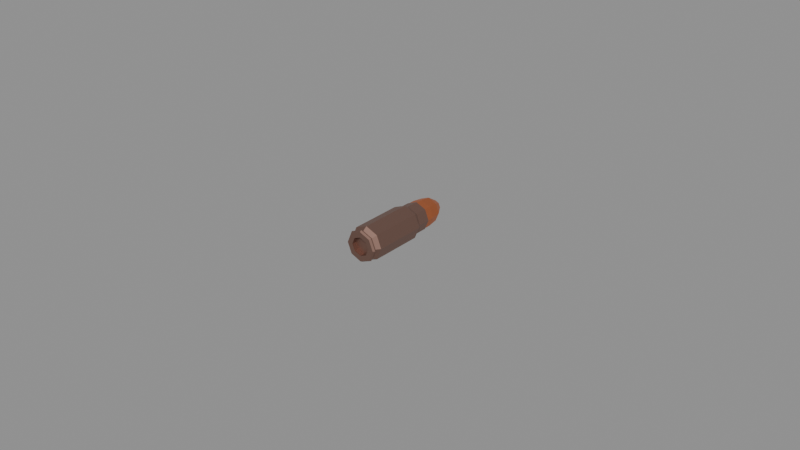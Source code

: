 # Source: round.blend  (saved by Blender 5.2.45; exported with 4.5.12 LTS)
import bpy
from mathutils import Matrix  # noqa: F401  (used for matrix-valued properties, if any)

bpy.ops.wm.read_factory_settings(use_empty=True)
scene = bpy.context.scene
scene.name = 'Scene'

# ---- collections
col_762x25_tokarev_round = bpy.data.collections.new('762x25-tokarev-round'); scene.collection.children.link(col_762x25_tokarev_round)

# ---- materials (node trees are filled in below, after node groups)
mat_tokarev_case_material = bpy.data.materials.new('Tokarev Case Material')
mat_tokarev_case_material.use_backface_culling_lightprobe_volume = False
mat_tokarev_case_material.diffuse_color = (0.4869, 0.3328, 0.2487, 1.0)
mat_tokarev_case_material.metallic = 0.5869
mat_tokarev_bullet_material = bpy.data.materials.new('Tokarev Bullet Material')
mat_tokarev_bullet_material.use_backface_culling_lightprobe_volume = False
mat_tokarev_bullet_material.diffuse_color = (0.8412, 0.3747, 0.1716, 1.0)
mat_tokarev_bullet_material.metallic = 1.0

# ---- material node trees
mat_tokarev_case_material.use_nodes = True; mat_tokarev_case_material.node_tree.nodes.clear()
_N = mat_tokarev_case_material.node_tree.nodes; _L = mat_tokarev_case_material.node_tree.links
n0 = _N.new('ShaderNodeBsdfPrincipled'); n0.name = 'Principled BSDF'; n0.location = (10, 300)
n0.distribution = 'GGX'
n0.subsurface_method = 'RANDOM_WALK_SKIN'
n0.inputs[0].default_value = (0.3508, 0.2075, 0.1661, 1.0)
n0.inputs[1].default_value = 0.95
n0.inputs[3].default_value = 1.45
n0.inputs[27].default_value = (0.0, 0.0, 0.0, 1.0)
n0.inputs[28].default_value = 1.0
n1 = _N.new('ShaderNodeOutputMaterial'); n1.name = 'Material Output'; n1.location = (300, 300)
_L.new(n0.outputs[0], n1.inputs[0])
n1.is_active_output = True
mat_tokarev_bullet_material.use_nodes = True; mat_tokarev_bullet_material.node_tree.nodes.clear()
_N = mat_tokarev_bullet_material.node_tree.nodes; _L = mat_tokarev_bullet_material.node_tree.links
n0 = _N.new('ShaderNodeBsdfPrincipled'); n0.name = 'Principled BSDF'; n0.location = (10, 300)
n0.distribution = 'GGX'
n0.subsurface_method = 'RANDOM_WALK_SKIN'
n0.inputs[0].default_value = (0.8, 0.2452, 0.1041, 1.0)
n0.inputs[1].default_value = 0.95
n0.inputs[3].default_value = 1.45
n0.inputs[27].default_value = (0.0, 0.0, 0.0, 1.0)
n0.inputs[28].default_value = 1.0
n1 = _N.new('ShaderNodeOutputMaterial'); n1.name = 'Material Output'; n1.location = (300, 300)
_L.new(n0.outputs[0], n1.inputs[0])
n1.is_active_output = True

# ---- meshes
me_762x25_tokarev_round = bpy.data.meshes.new('762x25-tokarev-round')
me_762x25_tokarev_round.from_pydata([(0.0, 0.02751, -0.004409), (0.003118, 0.02751, -0.003118), (-0.003118, 0.02751, -0.003118), (-3.535e-11, 0.03088, -0.003963), (-1.258e-11, 0.02514, -0.004416), (0.003123, 0.02514, -0.003123), (-0.003123, 0.02514, -0.003123), (-1.258e-11, 0.02514, -0.004586), (-1.258e-11, 0.0212, -0.004586), (0.003243, 0.02514, -0.003243), (-0.003243, 0.02514, -0.003243), (-0.003243, 0.0212, -0.003243), (-0.004586, 0.02514, -7.679e-10), (-0.003243, 0.02514, 0.003243), (-0.004416, 0.02514, -7.843e-10), (-0.004586, 0.0212, -5.958e-10), (-0.00543, 0.01974, -5.693e-10), (-0.003243, 0.0212, 0.003243), (-4.135e-10, 0.0212, 0.004586), (-0.003839, 0.01974, 0.003839), (-4.747e-10, 0.01974, 0.00543), (-0.003839, 0.002772, 0.003839), (-4.747e-10, 0.002772, 0.00543), (-0.00543, 0.002772, 1.726e-10), (-0.003145, 0.001481, 0.003145), (-3.913e-10, 0.001481, 0.004448), (-0.004448, 0.001481, 2.456e-10), (-0.003145, 0.0006075, 0.003145), (-3.913e-10, 0.0006075, 0.004448), (-0.004448, 0.0006075, 2.838e-10), (-0.00358, 0.0006075, 0.00358), (-4.323e-10, 0.0006075, 0.005063), (-0.005063, 0.0006075, 2.66e-10), (-0.003314, 0.0, 0.003314), (-4.063e-10, 0.0, 0.004687), (-0.004687, 0.0, 3.054e-10), (-0.002066, 0.0, 0.002066), (-0.002066, 0.001329, 0.002066), (-3.778e-10, 0.0, 0.002922), (-0.002922, 0.0, 2.2e-10), (-0.002922, 0.001329, 1.619e-10), (-0.002066, 0.0, -0.002066), (-0.002066, 0.001329, -0.002066), (-5.344e-11, 0.0, -0.002922), (-0.003314, 0.0, -0.003314), (-0.00358, 0.0006075, -0.00358), (3.498e-12, 0.0, -0.004687), (1.026e-11, 0.0006075, -0.005063), (0.003314, 0.0, -0.003314), (0.004687, 0.0, 5.662e-10), (0.00358, 0.0006075, -0.00358), (0.002066, 0.0, -0.002066), (0.002922, 0.0, 4.808e-10), (0.002066, 0.001329, -0.002066), (-5.344e-11, 0.001329, -0.002922), (0.002922, 0.001329, 4.227e-10), (3.498e-12, 0.001329, 3.777e-10), (0.002066, 0.001329, 0.002066), (-3.778e-10, 0.001329, 0.002922), (0.002066, 0.0, 0.002066), (0.003314, 0.0, 0.003314), (0.00358, 0.0006075, 0.00358), (0.003145, 0.0006075, 0.003145), (0.005063, 0.0006075, 5.476e-10), (0.004448, 0.0006075, 5.313e-10), (0.003145, 0.0006075, -0.003145), (0.004448, 0.001481, 4.931e-10), (0.00543, 0.002772, 4.747e-10), (0.003145, 0.001481, -0.003145), (0.003145, 0.001481, 0.003145), (0.003839, 0.002772, 0.003839), (0.003839, 0.01974, 0.003839), (0.00543, 0.01974, -2.672e-10), (0.003243, 0.0212, 0.003243), (0.004586, 0.0212, -3.407e-10), (0.003243, 0.02514, 0.003243), (0.004586, 0.02514, -5.127e-10), (-4.135e-10, 0.02514, 0.004586), (0.003123, 0.02514, 0.003123), (0.003118, 0.02751, 0.003118), (0.004416, 0.02514, -5.155e-10), (-4.135e-10, 0.02514, 0.004416), (-4.003e-10, 0.02751, 0.004409), (-0.003123, 0.02514, 0.003123), (-0.003118, 0.02751, 0.003118), (-0.002802, 0.03088, 0.002802), (-0.004409, 0.02751, -9.148e-10), (-0.003963, 0.03088, -1.054e-09), (-0.001779, 0.03426, -1.107e-09), (-0.002802, 0.03088, -0.002802), (-0.001258, 0.03426, -0.001258), (-8.138e-11, 0.03426, -0.001779), (-1.621e-10, 0.03506, -1.113e-09), (-2.429e-10, 0.03426, 0.001779), (0.001779, 0.03426, -9.982e-10), (-0.001258, 0.03426, 0.001258), (0.001258, 0.03426, 0.001258), (0.001258, 0.03426, -0.001258), (0.002802, 0.03088, -0.002802), (0.003963, 0.03088, -8.132e-10), (0.004409, 0.02751, -6.464e-10), (0.002802, 0.03088, 0.002802), (-3.951e-10, 0.03088, 0.003963), (0.003243, 0.0212, -0.003243), (0.003839, 0.01974, -0.003839), (0.0, 0.01974, -0.00543), (0.003839, 0.002772, -0.003839), (0.0, 0.002772, -0.00543), (-0.003839, 0.002772, -0.003839), (-2.437e-12, 0.001481, -0.004448), (-0.003145, 0.001481, -0.003145), (-2.437e-12, 0.0006075, -0.004448), (-0.003145, 0.0006075, -0.003145), (-0.003839, 0.01974, -0.003839)], [], [(0, 1, 5, 4), (1, 0, 3, 98), (2, 0, 4, 6), (0, 2, 89, 3), (4, 5, 9, 7), (6, 4, 7, 10), (8, 11, 10, 7), (103, 8, 7, 9), (11, 15, 12, 10), (14, 6, 10, 12), (15, 17, 13, 12), (83, 14, 12, 13), (16, 19, 17, 15), (113, 16, 15, 11), (17, 18, 77, 13), (19, 20, 18, 17), (22, 20, 19, 21), (21, 19, 16, 23), (22, 21, 24, 25), (21, 23, 26, 24), (25, 24, 27, 28), (24, 26, 29, 27), (28, 27, 30, 31), (27, 29, 32, 30), (31, 30, 33, 34), (30, 32, 35, 33), (36, 38, 34, 33), (39, 36, 33, 35), (38, 36, 37, 58), (36, 39, 40, 37), (39, 41, 42, 40), (41, 39, 35, 44), (41, 43, 54, 42), (43, 41, 44, 46), (32, 45, 44, 35), (45, 47, 46, 44), (47, 50, 48, 46), (51, 43, 46, 48), (52, 51, 48, 49), (50, 63, 49, 48), (43, 51, 53, 54), (51, 52, 55, 53), (54, 53, 55, 56), (56, 55, 57, 58), (52, 59, 57, 55), (59, 38, 58, 57), (59, 52, 49, 60), (38, 59, 60, 34), (63, 61, 60, 49), (61, 31, 34, 60), (64, 62, 61, 63), (62, 28, 31, 61), (65, 64, 63, 50), (68, 66, 64, 65), (66, 69, 62, 64), (106, 67, 66, 68), (67, 70, 69, 66), (70, 22, 25, 69), (69, 25, 28, 62), (67, 72, 71, 70), (70, 71, 20, 22), (71, 72, 74, 73), (20, 71, 73, 18), (73, 74, 76, 75), (18, 73, 75, 77), (80, 78, 75, 76), (78, 81, 77, 75), (79, 82, 81, 78), (100, 79, 78, 80), (82, 84, 83, 81), (81, 83, 13, 77), (84, 86, 14, 83), (84, 82, 102, 85), (86, 84, 85, 87), (86, 2, 6, 14), (2, 86, 87, 89), (87, 85, 95, 88), (89, 87, 88, 90), (3, 89, 90, 91), (90, 88, 92), (91, 90, 92), (93, 92, 95), (92, 93, 96), (97, 91, 92), (92, 88, 95), (94, 97, 92), (94, 92, 96), (98, 3, 91, 97), (99, 98, 97, 94), (100, 1, 98, 99), (101, 99, 94, 96), (79, 100, 99, 101), (82, 79, 101, 102), (102, 101, 96, 93), (85, 102, 93, 95), (1, 100, 80, 5), (5, 80, 76, 9), (74, 103, 9, 76), (72, 104, 103, 74), (104, 105, 8, 103), (107, 105, 104, 106), (106, 104, 72, 67), (107, 106, 68, 109), (108, 113, 105, 107), (108, 107, 109, 110), (109, 68, 65, 111), (110, 109, 111, 112), (111, 65, 50, 47), (112, 111, 47, 45), (26, 110, 112, 29), (29, 112, 45, 32), (23, 108, 110, 26), (23, 16, 113, 108), (105, 113, 11, 8), (40, 56, 58, 37), (42, 54, 56, 40)])
me_762x25_tokarev_round.polygons.foreach_set('material_index', [1, 1, 1, 1, 0, 0, 0, 0, 0, 0, 0, 0, 0, 0, 0, 0, 0, 0, 0, 0, 0, 0, 0, 0, 0, 0, 0, 0, 0, 0, 0, 0, 0, 0, 0, 0, 0, 0, 0, 0, 0, 0, 0, 0, 0, 0, 0, 0, 0, 0, 0, 0, 0, 0, 0, 0, 0, 0, 0, 0, 0, 0, 0, 0, 0, 0, 0, 1, 1, 1, 0, 1, 1, 1, 1, 1, 1, 1, 1, 1, 1, 1, 1, 1, 1, 1, 1, 1, 1, 1, 1, 1, 1, 1, 1, 1, 0, 0, 0, 0, 0, 0, 0, 0, 0, 0, 0, 0, 0, 0, 0, 0, 0, 0, 0, 0])
_uv = me_762x25_tokarev_round.uv_layers.new(name='UVMap')
_uv.uv.foreach_set('vector', [0.25, 0.4811, 0.4134, 0.4134, 0.4136, 0.4134, 0.2499, 0.4812, 0.4134, 0.4134, 0.25, 0.4811, 0.2583, 0.4777, 0.4052, 0.4168, 0.08658, 0.4134, 0.25, 0.4811, 0.2501, 0.4812, 0.08645, 0.4134, 0.25, 0.4811, 0.08658, 0.4134, 0.09484, 0.4168, 0.2417, 0.4777, 0.25, 0.4452, 0.388, 0.388, 0.3933, 0.3933, 0.25, 0.4527, 0.112, 0.388, 0.25, 0.4452, 0.25, 0.4527, 0.1067, 0.3933, 0.009715, 1.349, 0.1153, 1.349, 0.1153, 1.49, 0.009715, 1.49, 0.8847, 1.349, 0.9903, 1.349, 0.9903, 1.49, 0.8847, 1.49, 0.1347, 1.349, 0.2403, 1.349, 0.2403, 1.49, 0.1347, 1.49, 0.05481, 0.25, 0.112, 0.388, 0.1067, 0.3933, 0.04731, 0.25, 0.2597, 1.349, 0.3653, 1.349, 0.3653, 1.49, 0.2597, 1.49, 0.112, 0.112, 0.05481, 0.25, 0.04731, 0.25, 0.1067, 0.1067, 0.25, 1.281, 0.375, 1.281, 0.3653, 1.349, 0.2597, 1.349, 0.125, 1.281, 0.25, 1.281, 0.2403, 1.349, 0.1347, 1.349, 0.3847, 1.349, 0.4903, 1.349, 0.4903, 1.49, 0.3847, 1.49, 0.375, 1.281, 0.5, 1.281, 0.4903, 1.349, 0.3847, 1.349, 0.5, 0.5, 0.5, 1.281, 0.375, 1.281, 0.375, 0.5, 0.375, 0.5, 0.375, 1.281, 0.25, 1.281, 0.25, 0.5, 0.5, 0.5, 0.375, 0.5, 0.3863, 0.4406, 0.4887, 0.4406, 0.375, 0.5, 0.25, 0.5, 0.2613, 0.4406, 0.3637, 0.4406, 0.4887, 0.4406, 0.3863, 0.4406, 0.3863, 0.4136, 0.4887, 0.4136, 0.3637, 0.4406, 0.2613, 0.4406, 0.2613, 0.4136, 0.3637, 0.4136, 0.4887, 0.4136, 0.3863, 0.4136, 0.3792, 0.4136, 0.4958, 0.4136, 0.3637, 0.4136, 0.2613, 0.4136, 0.2542, 0.4136, 0.3708, 0.4136, 0.4958, 0.4136, 0.3792, 0.4136, 0.3835, 0.4136, 0.4915, 0.4136, 0.3708, 0.4136, 0.2542, 0.4136, 0.2585, 0.4136, 0.3665, 0.4136, 0.6587, 0.1587, 0.75, 0.1208, 0.75, 0.04282, 0.6035, 0.1035, 0.6208, 0.25, 0.6587, 0.1587, 0.6035, 0.1035, 0.5428, 0.25, 0.75, 0.1208, 0.6587, 0.1587, 0.6587, 0.1587, 0.75, 0.1208, 0.6587, 0.1587, 0.6208, 0.25, 0.6208, 0.25, 0.6587, 0.1587, 0.6208, 0.25, 0.6587, 0.3413, 0.6587, 0.3413, 0.6208, 0.25, 0.6587, 0.3413, 0.6208, 0.25, 0.5428, 0.25, 0.6035, 0.3965, 0.6587, 0.3413, 0.75, 0.3792, 0.75, 0.3792, 0.6587, 0.3413, 0.75, 0.3792, 0.6587, 0.3413, 0.6035, 0.3965, 0.75, 0.4572, 0.2458, 0.4136, 0.1292, 0.4136, 0.1335, 0.4136, 0.2415, 0.4136, 0.1208, 0.4136, 0.004226, 0.4136, 0.008547, 0.4136, 0.1165, 0.4136, 0.9958, 0.4136, 0.8792, 0.4136, 0.8835, 0.4136, 0.9915, 0.4136, 0.8413, 0.3413, 0.75, 0.3792, 0.75, 0.4572, 0.8965, 0.3965, 0.8792, 0.25, 0.8413, 0.3413, 0.8965, 0.3965, 0.9572, 0.25, 0.8708, 0.4136, 0.7542, 0.4136, 0.7585, 0.4136, 0.8665, 0.4136, 0.75, 0.3792, 0.8413, 0.3413, 0.8413, 0.3413, 0.75, 0.3792, 0.8413, 0.3413, 0.8792, 0.25, 0.8792, 0.25, 0.8413, 0.3413, 0.75, 0.3792, 0.8413, 0.3413, 0.8792, 0.25, 0.75, 0.25, 0.75, 0.25, 0.8792, 0.25, 0.8413, 0.1587, 0.75, 0.1208, 0.8792, 0.25, 0.8413, 0.1587, 0.8413, 0.1587, 0.8792, 0.25, 0.8413, 0.1587, 0.75, 0.1208, 0.75, 0.1208, 0.8413, 0.1587, 0.8413, 0.1587, 0.8792, 0.25, 0.9572, 0.25, 0.8965, 0.1035, 0.75, 0.1208, 0.8413, 0.1587, 0.8965, 0.1035, 0.75, 0.04282, 0.7458, 0.4136, 0.6292, 0.4136, 0.6335, 0.4136, 0.7415, 0.4136, 0.6208, 0.4136, 0.5042, 0.4136, 0.5085, 0.4136, 0.6165, 0.4136, 0.7387, 0.4136, 0.6363, 0.4136, 0.6292, 0.4136, 0.7458, 0.4136, 0.6137, 0.4136, 0.5113, 0.4136, 0.5042, 0.4136, 0.6208, 0.4136, 0.8637, 0.4136, 0.7613, 0.4136, 0.7542, 0.4136, 0.8708, 0.4136, 0.8637, 0.4406, 0.7613, 0.4406, 0.7613, 0.4136, 0.8637, 0.4136, 0.7387, 0.4406, 0.6363, 0.4406, 0.6363, 0.4136, 0.7387, 0.4136, 0.875, 0.5, 0.75, 0.5, 0.7613, 0.4406, 0.8637, 0.4406, 0.75, 0.5, 0.625, 0.5, 0.6363, 0.4406, 0.7387, 0.4406, 0.625, 0.5, 0.5, 0.5, 0.5113, 0.4406, 0.6137, 0.4406, 0.6137, 0.4406, 0.5113, 0.4406, 0.5113, 0.4136, 0.6137, 0.4136, 0.75, 0.5, 0.75, 1.281, 0.625, 1.281, 0.625, 0.5, 0.625, 0.5, 0.625, 1.281, 0.5, 1.281, 0.5, 0.5, 0.625, 1.281, 0.75, 1.281, 0.7403, 1.349, 0.6347, 1.349, 0.5, 1.281, 0.625, 1.281, 0.6153, 1.349, 0.5097, 1.349, 0.6347, 1.349, 0.7403, 1.349, 0.7403, 1.49, 0.6347, 1.49, 0.5097, 1.349, 0.6153, 1.349, 0.6153, 1.49, 0.5097, 1.49, 0.4452, 0.25, 0.388, 0.112, 0.3933, 0.1067, 0.4527, 0.25, 0.388, 0.112, 0.25, 0.05481, 0.25, 0.04731, 0.3933, 0.1067, 0.4134, 0.08658, 0.25, 0.01889, 0.2499, 0.01883, 0.4136, 0.08663, 0.4811, 0.25, 0.4134, 0.08658, 0.4134, 0.08645, 0.4812, 0.2501, 0.25, 0.01889, 0.08658, 0.08658, 0.08645, 0.08663, 0.2501, 0.01883, 0.25, 0.05481, 0.112, 0.112, 0.1067, 0.1067, 0.25, 0.04731, 0.08658, 0.08658, 0.01889, 0.25, 0.01883, 0.2501, 0.08663, 0.08645, 0.08658, 0.08658, 0.25, 0.01889, 0.2417, 0.02231, 0.09484, 0.08315, 0.01889, 0.25, 0.08658, 0.08658, 0.08315, 0.09484, 0.02231, 0.2417, 0.01889, 0.25, 0.08658, 0.4134, 0.08663, 0.4136, 0.01883, 0.2499, 0.08658, 0.4134, 0.01889, 0.25, 0.02231, 0.2583, 0.08315, 0.4052, 0.02231, 0.2417, 0.08315, 0.09484, 0.06639, 0.1353, 0.03907, 0.2013, 0.08315, 0.4052, 0.02231, 0.2583, 0.03907, 0.2987, 0.06639, 0.3647, 0.2417, 0.4777, 0.09484, 0.4168, 0.1353, 0.4336, 0.2013, 0.4609, 0.1703, 0.3297, 0.1423, 0.2644, 0.237, 0.263, 0.2356, 0.3577, 0.1703, 0.3297, 0.237, 0.263, 0.2356, 0.1423, 0.237, 0.237, 0.1703, 0.1703, 0.263, 0.237, 0.2644, 0.1423, 0.3297, 0.1703, 0.3297, 0.3297, 0.2644, 0.3577, 0.263, 0.263, 0.237, 0.237, 0.1423, 0.2356, 0.1703, 0.1703, 0.3577, 0.2644, 0.3297, 0.3297, 0.263, 0.263, 0.3577, 0.2356, 0.263, 0.237, 0.3297, 0.1703, 0.4052, 0.4168, 0.2583, 0.4777, 0.2987, 0.4609, 0.3647, 0.4336, 0.4777, 0.2583, 0.4168, 0.4052, 0.4336, 0.3647, 0.4609, 0.2987, 0.4811, 0.25, 0.4134, 0.4134, 0.4168, 0.4052, 0.4777, 0.2583, 0.4168, 0.09484, 0.4777, 0.2417, 0.4609, 0.2013, 0.4336, 0.1353, 0.4134, 0.08658, 0.4811, 0.25, 0.4777, 0.2417, 0.4168, 0.09484, 0.25, 0.01889, 0.4134, 0.08658, 0.4052, 0.08315, 0.2583, 0.02231, 0.2583, 0.02231, 0.4052, 0.08315, 0.3647, 0.06639, 0.2987, 0.03907, 0.09484, 0.08315, 0.2417, 0.02231, 0.2013, 0.03907, 0.1353, 0.06639, 0.4134, 0.4134, 0.4811, 0.25, 0.4812, 0.2499, 0.4134, 0.4136, 0.388, 0.388, 0.4452, 0.25, 0.4527, 0.25, 0.3933, 0.3933, 0.7597, 1.349, 0.8653, 1.349, 0.8653, 1.49, 0.7597, 1.49, 0.75, 1.281, 0.875, 1.281, 0.8653, 1.349, 0.7597, 1.349, 0.875, 1.281, 1.0, 1.281, 0.9903, 1.349, 0.8847, 1.349, 1.0, 0.5, 1.0, 1.281, 0.875, 1.281, 0.875, 0.5, 0.875, 0.5, 0.875, 1.281, 0.75, 1.281, 0.75, 0.5, 1.0, 0.5, 0.875, 0.5, 0.8863, 0.4406, 0.9887, 0.4406, 0.125, 0.5, 0.125, 1.281, 0.0, 1.281, 0.0, 0.5, 0.125, 0.5, 0.0, 0.5, 0.0113, 0.4406, 0.1137, 0.4406, 0.9887, 0.4406, 0.8863, 0.4406, 0.8863, 0.4136, 0.9887, 0.4136, 0.1137, 0.4406, 0.0113, 0.4406, 0.0113, 0.4136, 0.1137, 0.4136, 0.9887, 0.4136, 0.8863, 0.4136, 0.8792, 0.4136, 0.9958, 0.4136, 0.1137, 0.4136, 0.0113, 0.4136, 0.004226, 0.4136, 0.1208, 0.4136, 0.2387, 0.4406, 0.1363, 0.4406, 0.1363, 0.4136, 0.2387, 0.4136, 0.2387, 0.4136, 0.1363, 0.4136, 0.1292, 0.4136, 0.2458, 0.4136, 0.25, 0.5, 0.125, 0.5, 0.1363, 0.4406, 0.2387, 0.4406, 0.25, 0.5, 0.25, 1.281, 0.125, 1.281, 0.125, 0.5, 0.0, 1.281, 0.125, 1.281, 0.1153, 1.349, 0.009715, 1.349, 0.6208, 0.25, 0.75, 0.25, 0.75, 0.1208, 0.6587, 0.1587, 0.6587, 0.3413, 0.75, 0.3792, 0.75, 0.25, 0.6208, 0.25])
me_762x25_tokarev_round.materials.append(mat_tokarev_case_material)
me_762x25_tokarev_round.materials.append(mat_tokarev_bullet_material)
me_762x25_tokarev_round.use_remesh_fix_poles = True
me_762x25_tokarev_round.use_remesh_preserve_attributes = False
me_762x25_tokarev_round.update()

# ---- objects
ob_762x25_tokarev_round = bpy.data.objects.new('762x25-tokarev-round', me_762x25_tokarev_round)

# ---- transforms, parenting, visibility, modifiers, constraints
ob_762x25_tokarev_round.location = (0.0, 0.0, 0.0)

# ---- collection membership
col_762x25_tokarev_round.objects.link(ob_762x25_tokarev_round)

# ---- scene / render settings (as saved in the file)
scene.frame_start = 1; scene.frame_end = 250; scene.frame_set(1)
scene.render.engine = 'BLENDER_EEVEE_NEXT'
scene.render.bake_bias = 0.0
scene.render.bake_samples = 0
scene.render.compositor_device = 'GPU'
scene.eevee.use_volume_custom_range = False
scene.eevee.fast_gi_thickness_near = 0.1
scene.eevee.fast_gi_thickness_far = 0.0
scene.eevee.ray_tracing_options.screen_trace_thickness = 0.1
bpy.context.view_layer.update()

# ---- added for rendering (the .blend has no active camera and no usable light): camera, sun + grey world if the file has none
cam_auto = bpy.data.cameras.new('AutoCamera')
cam_auto.lens = 50.0
cam_auto.sensor_width = 36.0
cam_auto.clip_end = 1000.0
ob_auto_camera = bpy.data.objects.new('AutoCamera', cam_auto)
scene.collection.objects.link(ob_auto_camera)
ob_auto_camera.location = (0.185045, -0.204522, 0.148036)
ob_auto_camera.rotation_euler = (1.09748, -7.21219e-08, 0.694738)
scene.camera = ob_auto_camera
light_auto_sun = bpy.data.lights.new('AutoSun', 'SUN')
light_auto_sun.energy = 3.0
light_auto_sun.angle = 0.0523599
ob_auto_sun = bpy.data.objects.new('AutoSun', light_auto_sun)
scene.collection.objects.link(ob_auto_sun)
ob_auto_sun.rotation_euler = (0.872665, 0.174533, 0.523599)
if scene.world is None:
    world_auto = bpy.data.worlds.new('AutoWorld')
    world_auto.color = (0.3, 0.3, 0.3)
    scene.world = world_auto
bpy.context.view_layer.update()
